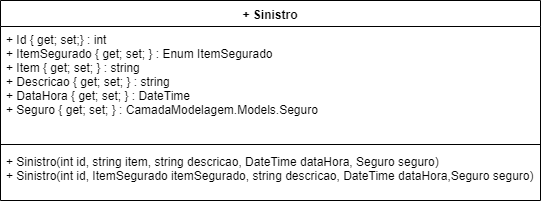

The diagram above was exported from draw.io. Its source (the exported page's mxGraphModel, read from the mxfile embedded in the PNG):
<mxGraphModel dx="984" dy="349" grid="1" gridSize="10" guides="1" tooltips="1" connect="1" arrows="1" fold="1" page="1" pageScale="1" pageWidth="1169" pageHeight="827" math="0" shadow="0">
  <root>
    <mxCell id="0" />
    <mxCell id="1" parent="0" />
    <mxCell id="QVzqmgC1aSP6FY4luHf9-1" value="+ Sinistro" style="swimlane;fontStyle=1;align=center;verticalAlign=top;childLayout=stackLayout;horizontal=1;startSize=26;horizontalStack=0;resizeParent=1;resizeParentMax=0;resizeLast=0;collapsible=1;marginBottom=0;" vertex="1" parent="1">
      <mxGeometry x="80" y="70" width="540" height="200" as="geometry" />
    </mxCell>
    <mxCell id="QVzqmgC1aSP6FY4luHf9-2" value="+ Id { get; set;} : int&#10;+ ItemSegurado { get; set; } : Enum ItemSegurado&#10;+ Item { get; set; } : string&#10;+ Descricao { get; set; } : string&#10;+ DataHora { get; set; } : DateTime&#10;+ Seguro { get; set; } : CamadaModelagem.Models.Seguro" style="text;strokeColor=none;fillColor=none;align=left;verticalAlign=top;spacingLeft=4;spacingRight=4;overflow=hidden;rotatable=0;points=[[0,0.5],[1,0.5]];portConstraint=eastwest;" vertex="1" parent="QVzqmgC1aSP6FY4luHf9-1">
      <mxGeometry y="26" width="540" height="114" as="geometry" />
    </mxCell>
    <mxCell id="QVzqmgC1aSP6FY4luHf9-3" value="" style="line;strokeWidth=1;fillColor=none;align=left;verticalAlign=middle;spacingTop=-1;spacingLeft=3;spacingRight=3;rotatable=0;labelPosition=right;points=[];portConstraint=eastwest;" vertex="1" parent="QVzqmgC1aSP6FY4luHf9-1">
      <mxGeometry y="140" width="540" height="8" as="geometry" />
    </mxCell>
    <mxCell id="QVzqmgC1aSP6FY4luHf9-4" value="+ Sinistro(int id, string item, string descricao, DateTime dataHora, Seguro seguro)&#10;+ Sinistro(int id, ItemSegurado itemSegurado, string descricao, DateTime dataHora,Seguro seguro)" style="text;strokeColor=none;fillColor=none;align=left;verticalAlign=top;spacingLeft=4;spacingRight=4;overflow=hidden;rotatable=0;points=[[0,0.5],[1,0.5]];portConstraint=eastwest;" vertex="1" parent="QVzqmgC1aSP6FY4luHf9-1">
      <mxGeometry y="148" width="540" height="52" as="geometry" />
    </mxCell>
  </root>
</mxGraphModel>